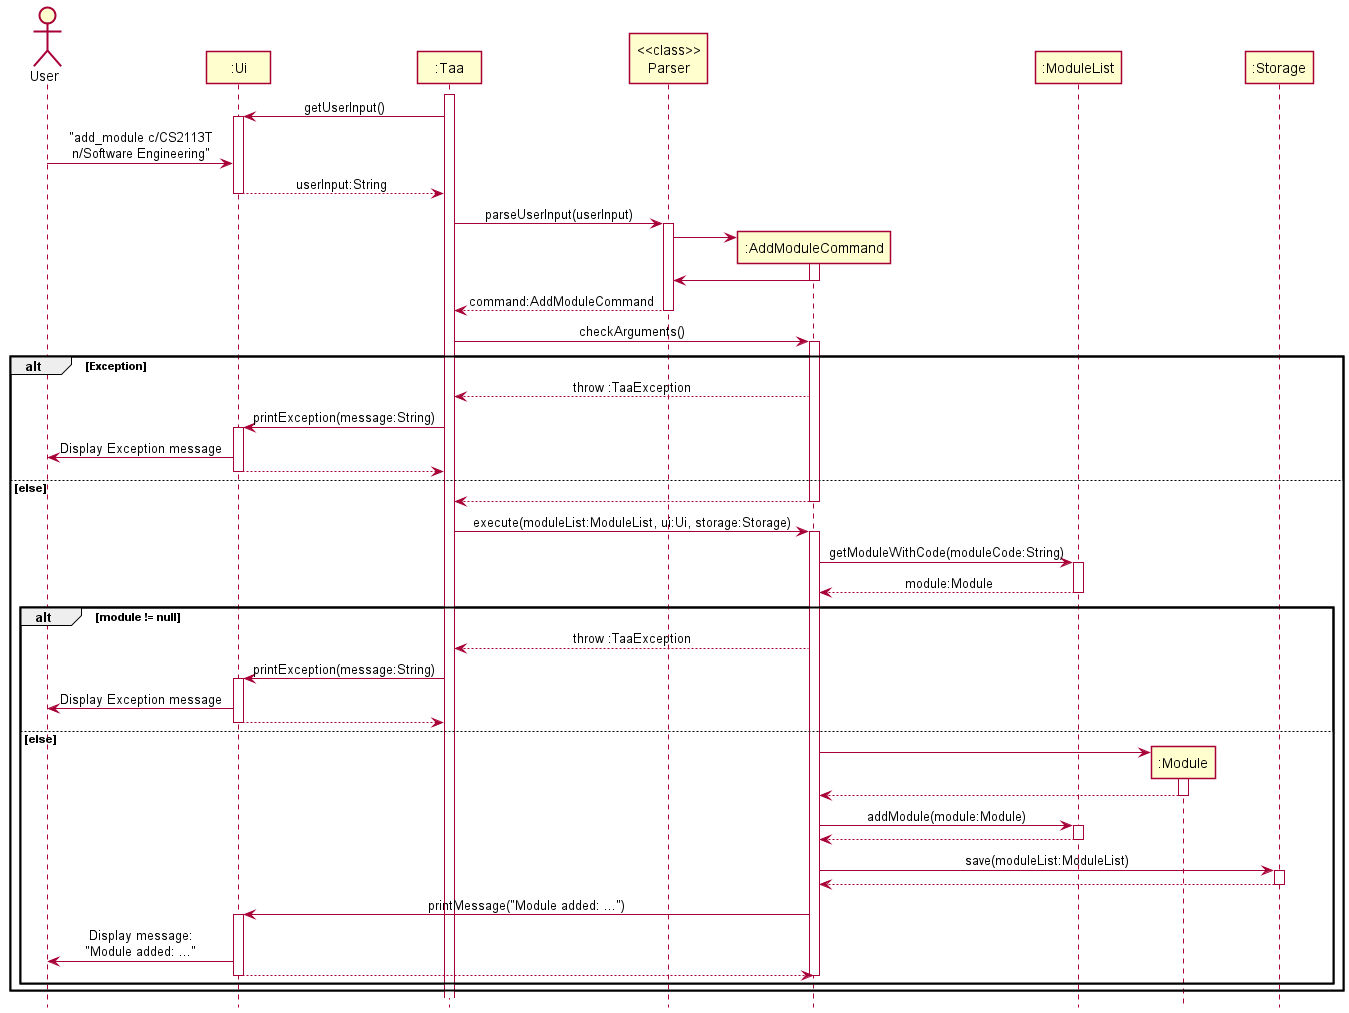

The diagram above was rendered by PlantUML. Its source (embedded in the PNG):
@startuml
!include style.puml

Actor User as user
Participant ":Ui" as ui
Participant ":Taa" as taa
Participant "<<class>>\nParser" as parser
Participant ":AddModuleCommand" as addModuleCommand
Participant ":ModuleList" as moduleList
Participant ":Module" as module
Participant ":Storage" as storage

activate taa

taa -> ui : getUserInput()
activate ui

user -> ui : "add_module c/CS2113T\nn/Software Engineering"
ui --> taa : userInput:String
deactivate ui

taa -> parser : parseUserInput(userInput)
activate parser

create addModuleCommand
parser -> addModuleCommand
activate addModuleCommand
addModuleCommand -> parser
deactivate addModuleCommand

parser --> taa : command:AddModuleCommand
deactivate parser

taa -> addModuleCommand : checkArguments()
activate addModuleCommand
alt Exception
addModuleCommand --> taa : throw :TaaException
taa -> ui : printException(message:String)
activate ui
ui -> user : Display Exception message
ui --> taa
deactivate ui

else else
addModuleCommand --> taa
deactivate addModuleCommand

taa -> addModuleCommand : execute(moduleList:ModuleList, ui:Ui, storage:Storage)
activate addModuleCommand

addModuleCommand -> moduleList : getModuleWithCode(moduleCode:String)
activate moduleList

moduleList --> addModuleCommand : module:Module
deactivate moduleList

alt module != null
addModuleCommand --> taa : throw :TaaException
taa -> ui : printException(message:String)
activate ui
ui -> user : Display Exception message
ui --> taa
deactivate ui

else else
create module
addModuleCommand -> module
activate module
module --> addModuleCommand
deactivate module

addModuleCommand -> moduleList : addModule(module:Module)
activate moduleList
moduleList --> addModuleCommand
deactivate moduleList

addModuleCommand -> storage : save(moduleList:ModuleList)
activate storage
storage --> addModuleCommand
deactivate storage

addModuleCommand -> ui : printMessage("Module added: ...")
activate ui
ui -> user : Display message:\n"Module added: ..."
ui --> addModuleCommand
deactivate ui

deactivate addModuleCommand
end
end

@enduml